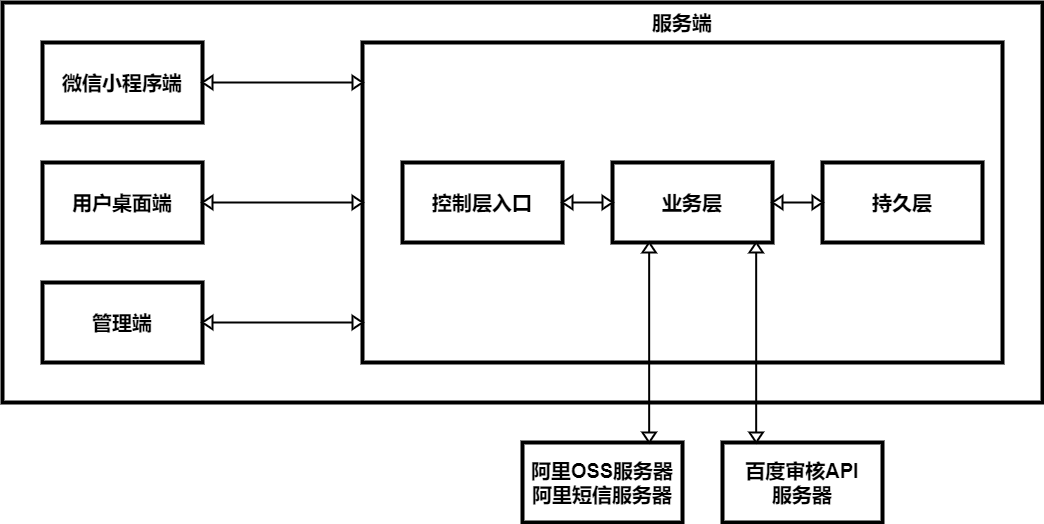

The diagram above was exported from draw.io. Its source (the exported page's mxGraphModel, read from the mxfile embedded in the PNG):
<mxGraphModel dx="1711" dy="701" grid="1" gridSize="10" guides="1" tooltips="1" connect="1" arrows="1" fold="1" page="1" pageScale="1" pageWidth="827" pageHeight="1169" math="0" shadow="0">
  <root>
    <mxCell id="0" />
    <mxCell id="1" parent="0" />
    <mxCell id="5" value="" style="rounded=0;whiteSpace=wrap;html=1;fontSize=20;strokeWidth=4;fontStyle=1" parent="1" vertex="1">
      <mxGeometry x="80" y="40" width="1040" height="400" as="geometry" />
    </mxCell>
    <mxCell id="2" value="用户桌面端" style="rounded=0;whiteSpace=wrap;html=1;fontSize=20;strokeWidth=4;fontStyle=1" parent="1" vertex="1">
      <mxGeometry x="120" y="200" width="160" height="80" as="geometry" />
    </mxCell>
    <mxCell id="3" value="微信小程序端" style="rounded=0;whiteSpace=wrap;html=1;fontSize=20;strokeWidth=4;fontStyle=1" parent="1" vertex="1">
      <mxGeometry x="120" y="80" width="160" height="80" as="geometry" />
    </mxCell>
    <mxCell id="4" value="管理端" style="rounded=0;whiteSpace=wrap;html=1;fontSize=20;strokeWidth=4;fontStyle=1" parent="1" vertex="1">
      <mxGeometry x="120" y="320" width="160" height="80" as="geometry" />
    </mxCell>
    <mxCell id="6" value="" style="rounded=0;whiteSpace=wrap;html=1;fontSize=20;strokeWidth=4;fontStyle=1" parent="1" vertex="1">
      <mxGeometry x="440" y="79.99" width="640" height="320" as="geometry" />
    </mxCell>
    <mxCell id="7" value="控制层入口" style="rounded=0;whiteSpace=wrap;html=1;fontSize=20;strokeWidth=4;fontStyle=1" parent="1" vertex="1">
      <mxGeometry x="480" y="200" width="160" height="80" as="geometry" />
    </mxCell>
    <mxCell id="8" value="业务层" style="rounded=0;whiteSpace=wrap;html=1;fontSize=20;strokeWidth=4;fontStyle=1" parent="1" vertex="1">
      <mxGeometry x="690" y="199.99" width="160" height="80" as="geometry" />
    </mxCell>
    <mxCell id="9" value="持久层" style="rounded=0;whiteSpace=wrap;html=1;fontSize=20;strokeWidth=4;fontStyle=1" parent="1" vertex="1">
      <mxGeometry x="900" y="199.99" width="160" height="80" as="geometry" />
    </mxCell>
    <mxCell id="10" value="服务端" style="text;html=1;strokeColor=none;fillColor=none;align=center;verticalAlign=middle;whiteSpace=wrap;rounded=0;fontSize=20;strokeWidth=4;fontStyle=1" parent="1" vertex="1">
      <mxGeometry x="705" y="50" width="110" height="20" as="geometry" />
    </mxCell>
    <mxCell id="13" value="" style="triangle;whiteSpace=wrap;html=1;fontSize=20;strokeWidth=2;fontStyle=1" parent="1" vertex="1">
      <mxGeometry x="430" y="113.34" width="10" height="13.33" as="geometry" />
    </mxCell>
    <mxCell id="14" value="" style="triangle;whiteSpace=wrap;html=1;fontSize=20;direction=west;strokeWidth=2;fontStyle=1" parent="1" vertex="1">
      <mxGeometry x="280" y="113.34" width="10" height="13.33" as="geometry" />
    </mxCell>
    <mxCell id="15" value="" style="endArrow=none;html=1;fontSize=20;entryX=0;entryY=0.5;entryDx=0;entryDy=0;exitX=0;exitY=0.5;exitDx=0;exitDy=0;strokeWidth=2;fontStyle=1" parent="1" source="14" target="13" edge="1">
      <mxGeometry width="50" height="50" relative="1" as="geometry">
        <mxPoint x="610" y="240" as="sourcePoint" />
        <mxPoint x="660" y="190" as="targetPoint" />
      </mxGeometry>
    </mxCell>
    <mxCell id="20" value="" style="triangle;whiteSpace=wrap;html=1;fontSize=20;strokeWidth=2;fontStyle=1" parent="1" vertex="1">
      <mxGeometry x="430" y="233.32999999999998" width="10" height="13.33" as="geometry" />
    </mxCell>
    <mxCell id="21" value="" style="triangle;whiteSpace=wrap;html=1;fontSize=20;direction=west;strokeWidth=2;fontStyle=1" parent="1" vertex="1">
      <mxGeometry x="280" y="233.32999999999998" width="10" height="13.33" as="geometry" />
    </mxCell>
    <mxCell id="22" value="" style="endArrow=none;html=1;fontSize=20;entryX=0;entryY=0.5;entryDx=0;entryDy=0;exitX=0;exitY=0.5;exitDx=0;exitDy=0;strokeWidth=2;fontStyle=1" parent="1" source="21" target="20" edge="1">
      <mxGeometry width="50" height="50" relative="1" as="geometry">
        <mxPoint x="610" y="359.99" as="sourcePoint" />
        <mxPoint x="660" y="309.99" as="targetPoint" />
      </mxGeometry>
    </mxCell>
    <mxCell id="23" value="" style="triangle;whiteSpace=wrap;html=1;fontSize=20;strokeWidth=2;fontStyle=1" parent="1" vertex="1">
      <mxGeometry x="430" y="353.34" width="10" height="13.33" as="geometry" />
    </mxCell>
    <mxCell id="24" value="" style="triangle;whiteSpace=wrap;html=1;fontSize=20;direction=west;strokeWidth=2;fontStyle=1" parent="1" vertex="1">
      <mxGeometry x="280" y="353.34" width="10" height="13.33" as="geometry" />
    </mxCell>
    <mxCell id="25" value="" style="endArrow=none;html=1;fontSize=20;entryX=0;entryY=0.5;entryDx=0;entryDy=0;exitX=0;exitY=0.5;exitDx=0;exitDy=0;strokeWidth=2;fontStyle=1" parent="1" source="24" target="23" edge="1">
      <mxGeometry width="50" height="50" relative="1" as="geometry">
        <mxPoint x="610" y="480" as="sourcePoint" />
        <mxPoint x="660" y="430" as="targetPoint" />
      </mxGeometry>
    </mxCell>
    <mxCell id="26" value="" style="triangle;whiteSpace=wrap;html=1;fontSize=20;strokeWidth=2;fontStyle=1" parent="1" vertex="1">
      <mxGeometry x="680" y="233.32999999999998" width="10" height="13.33" as="geometry" />
    </mxCell>
    <mxCell id="27" value="" style="triangle;whiteSpace=wrap;html=1;fontSize=20;direction=west;strokeWidth=2;fontStyle=1" parent="1" vertex="1">
      <mxGeometry x="640" y="233.32999999999998" width="10" height="13.33" as="geometry" />
    </mxCell>
    <mxCell id="28" value="" style="endArrow=none;html=1;fontSize=20;entryX=0;entryY=0.5;entryDx=0;entryDy=0;exitX=0;exitY=0.5;exitDx=0;exitDy=0;strokeWidth=2;fontStyle=1" parent="1" source="27" target="26" edge="1">
      <mxGeometry width="50" height="50" relative="1" as="geometry">
        <mxPoint x="630" y="379.99" as="sourcePoint" />
        <mxPoint x="680" y="329.99" as="targetPoint" />
      </mxGeometry>
    </mxCell>
    <mxCell id="29" value="" style="triangle;whiteSpace=wrap;html=1;fontSize=20;strokeWidth=2;fontStyle=1" parent="1" vertex="1">
      <mxGeometry x="890" y="233.32999999999998" width="10" height="13.33" as="geometry" />
    </mxCell>
    <mxCell id="30" value="" style="triangle;whiteSpace=wrap;html=1;fontSize=20;direction=west;strokeWidth=2;fontStyle=1" parent="1" vertex="1">
      <mxGeometry x="850" y="233.32999999999998" width="10" height="13.33" as="geometry" />
    </mxCell>
    <mxCell id="31" value="" style="endArrow=none;html=1;fontSize=20;entryX=0;entryY=0.5;entryDx=0;entryDy=0;exitX=0;exitY=0.5;exitDx=0;exitDy=0;strokeWidth=2;fontStyle=1" parent="1" source="30" target="29" edge="1">
      <mxGeometry width="50" height="50" relative="1" as="geometry">
        <mxPoint x="840" y="379.99" as="sourcePoint" />
        <mxPoint x="890" y="329.99" as="targetPoint" />
      </mxGeometry>
    </mxCell>
    <mxCell id="32" value="阿里OSS服务器&lt;br&gt;阿里短信服务器" style="rounded=0;whiteSpace=wrap;html=1;fontSize=20;strokeWidth=4;fontStyle=1" parent="1" vertex="1">
      <mxGeometry x="600" y="480" width="160" height="80" as="geometry" />
    </mxCell>
    <mxCell id="33" value="百度审核API&lt;br&gt;服务器" style="rounded=0;whiteSpace=wrap;html=1;fontSize=20;strokeWidth=4;fontStyle=1" parent="1" vertex="1">
      <mxGeometry x="800" y="480" width="160" height="80" as="geometry" />
    </mxCell>
    <mxCell id="38" value="" style="triangle;whiteSpace=wrap;html=1;fontSize=20;direction=south;strokeWidth=2;fontStyle=1" parent="1" vertex="1">
      <mxGeometry x="719.995" y="469.995" width="13.33" height="10" as="geometry" />
    </mxCell>
    <mxCell id="40" value="" style="triangle;whiteSpace=wrap;html=1;fontSize=20;direction=north;strokeWidth=2;fontStyle=1" parent="1" vertex="1">
      <mxGeometry x="719.995" y="280.005" width="13.33" height="10" as="geometry" />
    </mxCell>
    <mxCell id="42" value="" style="endArrow=none;html=1;fontSize=20;entryX=0;entryY=0.5;entryDx=0;entryDy=0;exitX=0;exitY=0.5;exitDx=0;exitDy=0;strokeWidth=2;fontStyle=1" parent="1" source="38" target="40" edge="1">
      <mxGeometry width="50" height="50" relative="1" as="geometry">
        <mxPoint x="630" y="450" as="sourcePoint" />
        <mxPoint x="680" y="400" as="targetPoint" />
      </mxGeometry>
    </mxCell>
    <mxCell id="44" value="" style="triangle;whiteSpace=wrap;html=1;fontSize=20;direction=south;strokeWidth=2;fontStyle=1" parent="1" vertex="1">
      <mxGeometry x="827.005" y="469.985" width="13.33" height="10" as="geometry" />
    </mxCell>
    <mxCell id="45" value="" style="triangle;whiteSpace=wrap;html=1;fontSize=20;direction=north;strokeWidth=2;fontStyle=1" parent="1" vertex="1">
      <mxGeometry x="827.005" y="279.995" width="13.33" height="10" as="geometry" />
    </mxCell>
    <mxCell id="46" value="" style="endArrow=none;html=1;fontSize=20;entryX=0;entryY=0.5;entryDx=0;entryDy=0;exitX=0;exitY=0.5;exitDx=0;exitDy=0;strokeWidth=2;fontStyle=1" parent="1" source="44" target="45" edge="1">
      <mxGeometry width="50" height="50" relative="1" as="geometry">
        <mxPoint x="737.01" y="449.99" as="sourcePoint" />
        <mxPoint x="787.01" y="399.99" as="targetPoint" />
      </mxGeometry>
    </mxCell>
  </root>
</mxGraphModel>